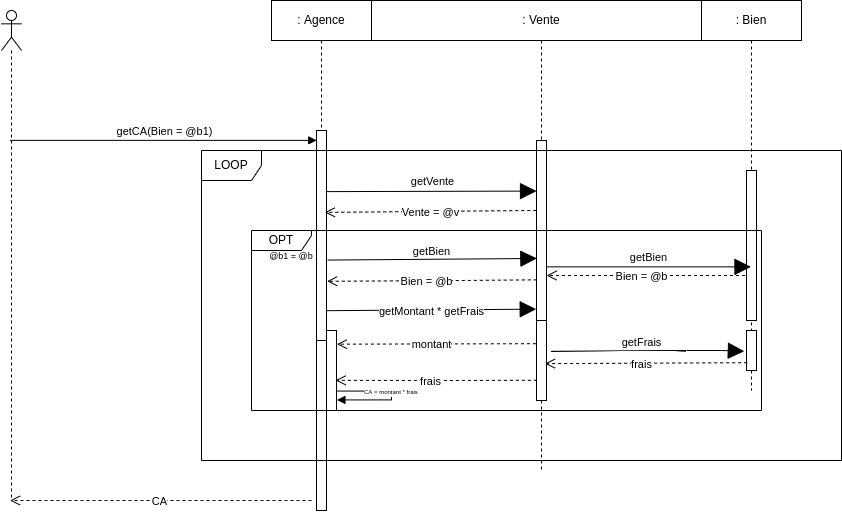

The diagram above was exported from draw.io. Its source (the exported page's mxGraphModel, read from the mxfile embedded in the PNG):
<mxGraphModel dx="1900" dy="1086" grid="1" gridSize="10" guides="1" tooltips="1" connect="1" arrows="1" fold="1" page="1" pageScale="1" pageWidth="1169" pageHeight="827" math="0" shadow="0">
  <root>
    <mxCell id="0" />
    <mxCell id="1" parent="0" />
    <mxCell id="qDVc2fMqvHeDCb2O7YB3-1" value="" style="shape=umlLifeline;participant=umlActor;perimeter=lifelinePerimeter;whiteSpace=wrap;html=1;container=1;collapsible=0;recursiveResize=0;verticalAlign=top;spacingTop=36;outlineConnect=0;" parent="1" vertex="1">
      <mxGeometry x="70" y="70" width="20" height="490" as="geometry" />
    </mxCell>
    <mxCell id="qDVc2fMqvHeDCb2O7YB3-2" value=": Agence" style="shape=umlLifeline;perimeter=lifelinePerimeter;whiteSpace=wrap;html=1;container=1;collapsible=0;recursiveResize=0;outlineConnect=0;" parent="1" vertex="1">
      <mxGeometry x="340" y="60" width="100" height="510" as="geometry" />
    </mxCell>
    <mxCell id="qDVc2fMqvHeDCb2O7YB3-3" value="" style="html=1;points=[];perimeter=orthogonalPerimeter;" parent="qDVc2fMqvHeDCb2O7YB3-2" vertex="1">
      <mxGeometry x="45" y="130" width="10" height="210" as="geometry" />
    </mxCell>
    <mxCell id="yPLgFsG3tXDvoe5FVsIV-11" value="" style="html=1;points=[];perimeter=orthogonalPerimeter;" parent="qDVc2fMqvHeDCb2O7YB3-2" vertex="1">
      <mxGeometry x="45" y="340" width="10" height="170" as="geometry" />
    </mxCell>
    <mxCell id="yPLgFsG3tXDvoe5FVsIV-12" value="" style="html=1;points=[];perimeter=orthogonalPerimeter;" parent="qDVc2fMqvHeDCb2O7YB3-2" vertex="1">
      <mxGeometry x="55" y="330" width="10" height="80" as="geometry" />
    </mxCell>
    <mxCell id="B8LufTcMzSuF989hV4_c-1" value="&lt;font style=&quot;font-size: 6px&quot;&gt;CA = montant * frais&lt;/font&gt;" style="edgeStyle=orthogonalEdgeStyle;html=1;align=left;spacingLeft=2;endArrow=block;rounded=0;exitX=1.041;exitY=0.757;exitDx=0;exitDy=0;exitPerimeter=0;entryX=1.041;entryY=0.868;entryDx=0;entryDy=0;entryPerimeter=0;" parent="qDVc2fMqvHeDCb2O7YB3-2" edge="1" target="yPLgFsG3tXDvoe5FVsIV-12" source="yPLgFsG3tXDvoe5FVsIV-12">
      <mxGeometry x="-0.5832" y="1" relative="1" as="geometry">
        <mxPoint x="90" y="400" as="sourcePoint" />
        <Array as="points">
          <mxPoint x="120" y="391" />
          <mxPoint x="120" y="399" />
        </Array>
        <mxPoint as="offset" />
        <mxPoint x="70" y="400" as="targetPoint" />
      </mxGeometry>
    </mxCell>
    <mxCell id="qDVc2fMqvHeDCb2O7YB3-7" value=": Vente" style="shape=umlLifeline;perimeter=lifelinePerimeter;whiteSpace=wrap;html=1;container=0;collapsible=0;recursiveResize=0;outlineConnect=0;size=40;" parent="1" vertex="1">
      <mxGeometry x="440" y="60" width="340" height="470" as="geometry" />
    </mxCell>
    <mxCell id="qDVc2fMqvHeDCb2O7YB3-5" value="getCA(Bien = @b1)" style="html=1;verticalAlign=bottom;endArrow=block;entryX=0.021;entryY=0.047;rounded=0;entryDx=0;entryDy=0;entryPerimeter=0;" parent="1" source="qDVc2fMqvHeDCb2O7YB3-1" target="qDVc2fMqvHeDCb2O7YB3-3" edge="1">
      <mxGeometry relative="1" as="geometry">
        <mxPoint x="270" y="180" as="sourcePoint" />
        <mxPoint x="340" y="180" as="targetPoint" />
      </mxGeometry>
    </mxCell>
    <mxCell id="qDVc2fMqvHeDCb2O7YB3-13" value=": Bien" style="shape=umlLifeline;perimeter=lifelinePerimeter;whiteSpace=wrap;html=1;container=1;collapsible=0;recursiveResize=0;outlineConnect=0;" parent="1" vertex="1">
      <mxGeometry x="770" y="60" width="100" height="390" as="geometry" />
    </mxCell>
    <mxCell id="qDVc2fMqvHeDCb2O7YB3-14" value="" style="html=1;points=[];perimeter=orthogonalPerimeter;" parent="qDVc2fMqvHeDCb2O7YB3-13" vertex="1">
      <mxGeometry x="45" y="330" width="10" height="40" as="geometry" />
    </mxCell>
    <mxCell id="PXMLRPK6sPXnS89B-kBK-2" value="" style="html=1;points=[];perimeter=orthogonalPerimeter;" vertex="1" parent="qDVc2fMqvHeDCb2O7YB3-13">
      <mxGeometry x="45" y="170" width="10" height="150" as="geometry" />
    </mxCell>
    <mxCell id="pzw73A8umx1mB1d7jMM2-10" value="getVente" style="html=1;verticalAlign=bottom;endArrow=block;rounded=0;startSize=14;endSize=14;sourcePerimeterSpacing=8;targetPerimeterSpacing=8;curved=1;entryX=0.002;entryY=0.281;entryDx=0;entryDy=0;entryPerimeter=0;exitX=0.989;exitY=0.291;exitDx=0;exitDy=0;exitPerimeter=0;" parent="1" source="qDVc2fMqvHeDCb2O7YB3-3" target="pzw73A8umx1mB1d7jMM2-1" edge="1">
      <mxGeometry x="0.0004" y="1" width="80" relative="1" as="geometry">
        <mxPoint x="400" y="251" as="sourcePoint" />
        <mxPoint x="600" y="250" as="targetPoint" />
        <mxPoint as="offset" />
      </mxGeometry>
    </mxCell>
    <mxCell id="gzHDE5HCT3SKeuqtZYFM-1" value="Vente = @v" style="html=1;verticalAlign=bottom;endArrow=open;dashed=1;endSize=8;rounded=0;entryX=0.83;entryY=0.39;entryDx=0;entryDy=0;entryPerimeter=0;exitX=-0.02;exitY=0.389;exitDx=0;exitDy=0;exitPerimeter=0;" parent="1" source="pzw73A8umx1mB1d7jMM2-1" target="qDVc2fMqvHeDCb2O7YB3-3" edge="1">
      <mxGeometry x="0.0039" y="10" relative="1" as="geometry">
        <mxPoint x="211.05000000000018" y="289.6" as="targetPoint" />
        <mxPoint x="470" y="290" as="sourcePoint" />
        <mxPoint as="offset" />
        <Array as="points">
          <mxPoint x="600" y="270" />
        </Array>
      </mxGeometry>
    </mxCell>
    <mxCell id="yPLgFsG3tXDvoe5FVsIV-2" value="getBien" style="html=1;verticalAlign=bottom;endArrow=block;rounded=0;startSize=14;endSize=14;sourcePerimeterSpacing=8;targetPerimeterSpacing=8;curved=1;entryX=0.033;entryY=0.655;entryDx=0;entryDy=0;entryPerimeter=0;exitX=1.13;exitY=0.617;exitDx=0;exitDy=0;exitPerimeter=0;" parent="1" source="qDVc2fMqvHeDCb2O7YB3-3" target="pzw73A8umx1mB1d7jMM2-1" edge="1">
      <mxGeometry x="-0.0079" y="-1" width="80" relative="1" as="geometry">
        <mxPoint x="450" y="370.46295166015625" as="sourcePoint" />
        <mxPoint x="510" y="180" as="targetPoint" />
        <Array as="points">
          <mxPoint x="600" y="318" />
        </Array>
        <mxPoint as="offset" />
      </mxGeometry>
    </mxCell>
    <mxCell id="yPLgFsG3tXDvoe5FVsIV-5" value="Bien = @b" style="html=1;verticalAlign=bottom;endArrow=open;dashed=1;endSize=8;rounded=0;exitX=0.029;exitY=0.774;exitDx=0;exitDy=0;exitPerimeter=0;entryX=1.056;entryY=0.718;entryDx=0;entryDy=0;entryPerimeter=0;" parent="1" source="pzw73A8umx1mB1d7jMM2-1" target="qDVc2fMqvHeDCb2O7YB3-3" edge="1">
      <mxGeometry x="0.0453" y="10" relative="1" as="geometry">
        <mxPoint x="400" y="340" as="targetPoint" />
        <mxPoint x="600" y="340" as="sourcePoint" />
        <mxPoint as="offset" />
        <Array as="points">
          <mxPoint x="530" y="340" />
        </Array>
      </mxGeometry>
    </mxCell>
    <mxCell id="yPLgFsG3tXDvoe5FVsIV-7" value="getMontant * getFrais" style="html=1;verticalAlign=bottom;endArrow=block;rounded=0;startSize=14;endSize=14;sourcePerimeterSpacing=8;targetPerimeterSpacing=8;curved=1;exitX=1.061;exitY=0.858;exitDx=0;exitDy=0;exitPerimeter=0;entryX=-0.029;entryY=0.937;entryDx=0;entryDy=0;entryPerimeter=0;" parent="1" source="qDVc2fMqvHeDCb2O7YB3-3" target="pzw73A8umx1mB1d7jMM2-1" edge="1">
      <mxGeometry x="-0.0023" y="-11" width="80" relative="1" as="geometry">
        <mxPoint x="460" y="400" as="sourcePoint" />
        <mxPoint x="600" y="370" as="targetPoint" />
        <Array as="points" />
        <mxPoint as="offset" />
      </mxGeometry>
    </mxCell>
    <mxCell id="yPLgFsG3tXDvoe5FVsIV-9" value="getFrais" style="html=1;verticalAlign=bottom;endArrow=block;rounded=0;startSize=14;endSize=14;sourcePerimeterSpacing=8;targetPerimeterSpacing=8;curved=1;entryX=-0.219;entryY=0.519;entryDx=0;entryDy=0;entryPerimeter=0;" parent="1" target="qDVc2fMqvHeDCb2O7YB3-14" edge="1">
      <mxGeometry x="-0.0665" y="-1" width="80" relative="1" as="geometry">
        <mxPoint x="620" y="411" as="sourcePoint" />
        <mxPoint x="800" y="410" as="targetPoint" />
        <Array as="points">
          <mxPoint x="720" y="410" />
          <mxPoint x="790" y="410" />
        </Array>
        <mxPoint as="offset" />
      </mxGeometry>
    </mxCell>
    <mxCell id="yPLgFsG3tXDvoe5FVsIV-10" value="frais" style="html=1;verticalAlign=bottom;endArrow=open;dashed=1;endSize=8;rounded=0;exitX=0.067;exitY=0.805;exitDx=0;exitDy=0;exitPerimeter=0;entryX=0.844;entryY=0.539;entryDx=0;entryDy=0;entryPerimeter=0;" parent="1" source="qDVc2fMqvHeDCb2O7YB3-14" target="yPLgFsG3tXDvoe5FVsIV-8" edge="1">
      <mxGeometry x="0.0453" y="10" relative="1" as="geometry">
        <mxPoint x="490.26999999999975" y="441.46000000000004" as="targetPoint" />
        <mxPoint x="700" y="440" as="sourcePoint" />
        <mxPoint as="offset" />
        <Array as="points" />
      </mxGeometry>
    </mxCell>
    <mxCell id="yPLgFsG3tXDvoe5FVsIV-13" value="montant" style="html=1;verticalAlign=bottom;endArrow=open;dashed=1;endSize=8;rounded=0;exitX=-0.057;exitY=0.29;exitDx=0;exitDy=0;exitPerimeter=0;entryX=1.048;entryY=0.171;entryDx=0;entryDy=0;entryPerimeter=0;" parent="1" source="yPLgFsG3tXDvoe5FVsIV-8" target="yPLgFsG3tXDvoe5FVsIV-12" edge="1">
      <mxGeometry x="0.0453" y="10" relative="1" as="geometry">
        <mxPoint x="430" y="390" as="targetPoint" />
        <mxPoint x="600" y="430" as="sourcePoint" />
        <mxPoint as="offset" />
        <Array as="points" />
      </mxGeometry>
    </mxCell>
    <mxCell id="yPLgFsG3tXDvoe5FVsIV-14" value="frais" style="html=1;verticalAlign=bottom;endArrow=open;dashed=1;endSize=8;rounded=0;entryX=0.907;entryY=0.623;entryDx=0;entryDy=0;entryPerimeter=0;exitX=0.037;exitY=0.747;exitDx=0;exitDy=0;exitPerimeter=0;" parent="1" source="yPLgFsG3tXDvoe5FVsIV-8" target="yPLgFsG3tXDvoe5FVsIV-12" edge="1">
      <mxGeometry x="0.0453" y="10" relative="1" as="geometry">
        <mxPoint x="410" y="440" as="targetPoint" />
        <mxPoint x="600" y="440" as="sourcePoint" />
        <mxPoint as="offset" />
        <Array as="points">
          <mxPoint x="510" y="440" />
        </Array>
      </mxGeometry>
    </mxCell>
    <mxCell id="pzw73A8umx1mB1d7jMM2-1" value="" style="html=1;points=[];perimeter=orthogonalPerimeter;" parent="1" vertex="1">
      <mxGeometry x="605" y="200" width="10" height="180" as="geometry" />
    </mxCell>
    <mxCell id="yPLgFsG3tXDvoe5FVsIV-8" value="" style="html=1;points=[];perimeter=orthogonalPerimeter;" parent="1" vertex="1">
      <mxGeometry x="605" y="380" width="10" height="80" as="geometry" />
    </mxCell>
    <mxCell id="pzw73A8umx1mB1d7jMM2-2" value="OPT" style="shape=umlFrame;whiteSpace=wrap;html=1;width=60;height=20;" parent="1" vertex="1">
      <mxGeometry x="320" y="290" width="510" height="180" as="geometry" />
    </mxCell>
    <mxCell id="yPLgFsG3tXDvoe5FVsIV-6" value="&lt;font style=&quot;font-size: 9px&quot;&gt;@b1 = @b&lt;/font&gt;" style="text;strokeColor=none;fillColor=none;html=1;align=center;verticalAlign=middle;whiteSpace=wrap;rounded=0;hachureGap=4;" parent="1" vertex="1">
      <mxGeometry x="330" y="300" width="60" height="30" as="geometry" />
    </mxCell>
    <mxCell id="qDVc2fMqvHeDCb2O7YB3-11" value="LOOP" style="shape=umlFrame;whiteSpace=wrap;html=1;" parent="1" vertex="1">
      <mxGeometry x="270" y="210" width="640" height="310" as="geometry" />
    </mxCell>
    <mxCell id="PXMLRPK6sPXnS89B-kBK-1" value="CA" style="html=1;verticalAlign=bottom;endArrow=open;dashed=1;endSize=8;rounded=0;" edge="1" parent="1" target="qDVc2fMqvHeDCb2O7YB3-1">
      <mxGeometry x="0.0039" y="10" relative="1" as="geometry">
        <mxPoint x="-48.950000000000045" y="599.6" as="targetPoint" />
        <mxPoint x="380" y="560" as="sourcePoint" />
        <mxPoint as="offset" />
        <Array as="points">
          <mxPoint x="280" y="560" />
        </Array>
      </mxGeometry>
    </mxCell>
    <mxCell id="PXMLRPK6sPXnS89B-kBK-3" value="getBien" style="html=1;verticalAlign=bottom;endArrow=block;rounded=0;startSize=14;endSize=14;sourcePerimeterSpacing=8;targetPerimeterSpacing=8;curved=1;exitX=0.963;exitY=0.702;exitDx=0;exitDy=0;exitPerimeter=0;" edge="1" parent="1" source="pzw73A8umx1mB1d7jMM2-1" target="qDVc2fMqvHeDCb2O7YB3-13">
      <mxGeometry width="80" relative="1" as="geometry">
        <mxPoint x="620" y="320" as="sourcePoint" />
        <mxPoint x="820" y="250" as="targetPoint" />
      </mxGeometry>
    </mxCell>
    <mxCell id="PXMLRPK6sPXnS89B-kBK-4" value="Bien = @b" style="html=1;verticalAlign=bottom;endArrow=open;dashed=1;endSize=8;rounded=0;entryX=1;entryY=0.75;entryDx=0;entryDy=0;entryPerimeter=0;exitX=-0.148;exitY=0.7;exitDx=0;exitDy=0;exitPerimeter=0;" edge="1" parent="1" source="PXMLRPK6sPXnS89B-kBK-2" target="pzw73A8umx1mB1d7jMM2-1">
      <mxGeometry x="0.0453" y="10" relative="1" as="geometry">
        <mxPoint x="490.27" y="341.4599999999999" as="targetPoint" />
        <mxPoint x="700" y="340" as="sourcePoint" />
        <mxPoint as="offset" />
        <Array as="points" />
      </mxGeometry>
    </mxCell>
  </root>
</mxGraphModel>